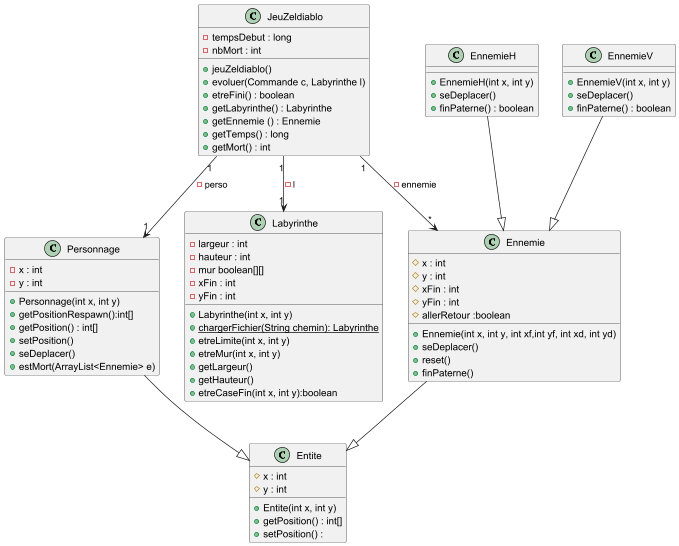

The diagram above was rendered by PlantUML. Its source (embedded in the PNG):
@startuml

class Personnage{

    - x : int
    - y : int

    + Personnage(int x, int y)
    + getPositionRespawn():int[]
    + getPosition() : int[]
    + setPosition()
    + seDeplacer()
    + estMort(ArrayList<Ennemie> e)
}

class Labyrinthe {
    - largeur : int
    - hauteur : int
    - mur boolean[][]
    - xFin : int
    - yFin : int

    + Labyrinthe(int x, int y)
    {static} + chargerFichier(String chemin): Labyrinthe
    + etreLimite(int x, int y)
    + etreMur(int x, int y)
    + getLargeur()
    + getHauteur()
    + etreCaseFin(int x, int y):boolean
}
class JeuZeldiablo{

    - tempsDebut : long
    - nbMort : int

    + jeuZeldiablo()
    + evoluer(Commande c, Labyrinthe l)
    + etreFini() : boolean
    + getLabyrinthe() : Labyrinthe
    + getEnnemie () : Ennemie
    + getTemps() : long
    + getMort() : int
}

class Ennemie{
    # x : int
    # y : int
    # xFin : int
    # yFin : int
    # allerRetour :boolean

    + Ennemie(int x, int y, int xf,int yf, int xd, int yd)
    + seDeplacer()
    + reset()
    + finPaterne()

}

class Entite{
    # x : int
    # y : int

    + Entite(int x, int y)
    + getPosition() : int[]
    + setPosition() :
}

class EnnemieH{

    + EnnemieH(int x, int y)
    + seDeplacer()
    + finPaterne() : boolean
}

class EnnemieV{

    + EnnemieV(int x, int y)
    + seDeplacer()
    + finPaterne() : boolean
}

JeuZeldiablo"1" --> "1" Personnage : - perso
JeuZeldiablo"1" --> "*" Ennemie : - ennemie
JeuZeldiablo"1" --> "1" Labyrinthe : - l
EnnemieH --|>   Ennemie
EnnemieV --|>   Ennemie
Personnage --|> Entite
Ennemie --|> Entite

@enduml